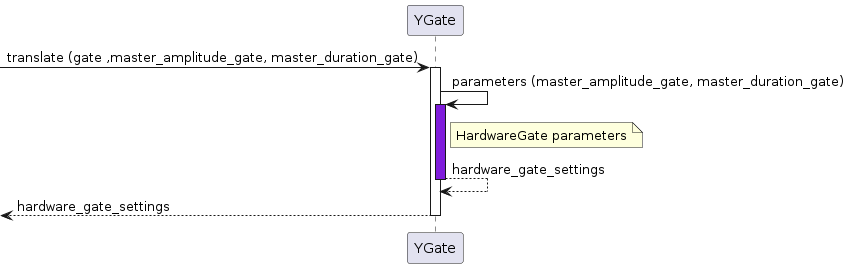

The diagram above was rendered by PlantUML. Its source (embedded in the PNG):
@startuml

participant YGate as gatey

[-> gatey ++: translate (gate ,master_amplitude_gate, master_duration_gate)
gatey -> gatey: parameters (master_amplitude_gate, master_duration_gate)
activate gatey #7F1CDB
note right of gatey: HardwareGate parameters
return hardware_gate_settings
return hardware_gate_settings

@enduml